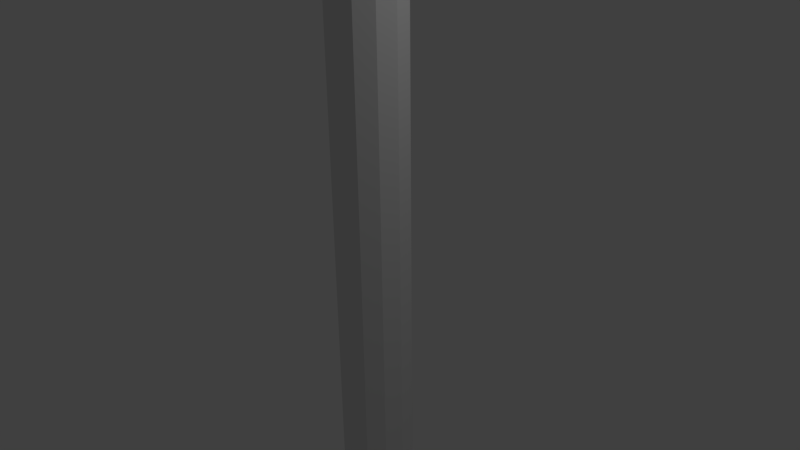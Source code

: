 # Source: pipe1-low.blend  (saved by Blender 2.66.1; exported with 4.5.12 LTS)
import bpy
from mathutils import Matrix  # noqa: F401  (used for matrix-valued properties, if any)

bpy.ops.wm.read_factory_settings(use_empty=True)
scene = bpy.context.scene
scene.name = 'Scene'

# ---- collections
col_collection_1 = bpy.data.collections.new('Collection 1'); scene.collection.children.link(col_collection_1)

# ---- world
world_world = bpy.data.worlds.new('World'); scene.world = world_world
world_world.color = (0.05088, 0.05088, 0.05088)
world_world.use_sun_shadow = False
world_world.sun_shadow_jitter_overblur = 0.0
world_world.cycles.sampling_method = 'MANUAL'
world_world.cycles.sample_map_resolution = 256

# ---- cameras
cam_camera = bpy.data.cameras.new('Camera')
cam_camera.clip_end = 100.0
cam_camera.lens = 35.0
cam_camera.sensor_width = 32.0
cam_camera.sensor_height = 18.0
cam_camera.ortho_scale = 7.314
cam_camera.dof.focus_distance = 0.0
cam_camera.dof.aperture_fstop = 128.0

# ---- lights
light_lamp = bpy.data.lights.new('Lamp', 'POINT')
light_lamp.transmission_factor = 0.0
light_lamp.cutoff_distance = 30.0
light_lamp.energy = 100.0
light_lamp.shadow_buffer_clip_start = 1.001
light_lamp.shadow_soft_size = 0.1
light_lamp.shadow_maximum_resolution = 0.006
light_lamp.use_absolute_resolution = True
light_lamp.cycles.use_multiple_importance_sampling = False

# ---- meshes
me_cylinder = bpy.data.meshes.new('Cylinder')
me_cylinder.from_pydata([(0.0, 0.5004, -5.0), (0.0, 0.5004, 5.0), (0.2502, 0.4334, -5.0), (0.2502, 0.4334, 5.0), (0.4334, 0.2502, -5.0), (0.4334, 0.2502, 5.0), (0.5004, -2.187e-08, -5.0), (0.5004, -2.187e-08, 5.0), (0.4334, -0.2502, -5.0), (0.4334, -0.2502, 5.0), (0.2502, -0.4334, -5.0), (0.2502, -0.4334, 5.0), (7.556e-08, -0.5004, -5.0), (7.556e-08, -0.5004, 5.0), (-0.2502, -0.4334, -5.0), (-0.2502, -0.4334, 5.0), (-0.4334, -0.2502, -5.0), (-0.4334, -0.2502, 5.0), (-0.5004, -2.326e-07, -5.0), (-0.5004, -2.326e-07, 5.0), (-0.4334, 0.2502, -5.0), (-0.4334, 0.2502, 5.0), (-0.2502, 0.4334, -5.0), (-0.2502, 0.4334, 5.0)], [], [(0, 1, 3, 2), (2, 3, 5, 4), (4, 5, 7, 6), (6, 7, 9, 8), (8, 9, 11, 10), (10, 11, 13, 12), (12, 13, 15, 14), (14, 15, 17, 16), (16, 17, 19, 18), (18, 19, 21, 20), (3, 1, 23, 21, 19, 17, 15, 13, 11, 9, 7, 5), (22, 23, 1, 0), (20, 21, 23, 22), (0, 2, 4, 6, 8, 10, 12, 14, 16, 18, 20, 22)])
me_cylinder.use_remesh_preserve_volume = False
me_cylinder.use_remesh_preserve_attributes = False
me_cylinder.use_mirror_vertex_groups = False
me_cylinder.update()

# ---- objects
ob_cylinder = bpy.data.objects.new('Cylinder', me_cylinder)
ob_lamp = bpy.data.objects.new('Lamp', light_lamp)
ob_camera = bpy.data.objects.new('Camera', cam_camera)

# ---- transforms, parenting, visibility, modifiers, constraints
ob_cylinder.location = (0.0, 0.0, 0.0)
ob_cylinder.lineart.crease_threshold = 0.0
ob_lamp.location = (4.076, 1.005, 5.904)
ob_lamp.rotation_euler = (0.6503, 0.05522, 1.866)
ob_lamp.lock_rotations_4d = False
ob_lamp.empty_display_type = 'ARROWS'
ob_lamp.color = (0.0, 0.0, 0.0, 0.0)
ob_lamp.lineart.crease_threshold = 0.0
ob_camera.location = (7.481, -6.508, 5.344)
ob_camera.rotation_euler = (1.109, 0.01082, 0.8149)
ob_camera.lock_rotations_4d = False
ob_camera.empty_display_type = 'ARROWS'
ob_camera.color = (0.0, 0.0, 0.0, 0.0)
ob_camera.display_type = 'WIRE'
ob_camera.lineart.crease_threshold = 0.0

# ---- collection membership
col_collection_1.objects.link(ob_cylinder)
col_collection_1.objects.link(ob_lamp)
col_collection_1.objects.link(ob_camera)

# ---- scene / render settings (as saved in the file)
scene.camera = ob_camera
scene.frame_start = 1; scene.frame_end = 250; scene.frame_set(1)
scene.render.engine = 'BLENDER_EEVEE_NEXT'
scene.render.image_settings.color_mode = 'RGB'
scene.render.image_settings.compression = 90
scene.render.resolution_percentage = 50
scene.render.dither_intensity = 0.0
scene.render.bake_margin = 2
scene.cycles.use_denoising = False
scene.cycles.samples = 10
scene.cycles.sampling_pattern = 'TABULATED_SOBOL'
scene.cycles.light_sampling_threshold = 0.0
scene.cycles.use_adaptive_sampling = False
scene.cycles.use_light_tree = False
scene.cycles.blur_glossy = 0.0
scene.cycles.volume_bounces = 1
scene.cycles.pixel_filter_type = 'GAUSSIAN'
scene.cycles.sample_clamp_indirect = 0.0
scene.view_settings.view_transform = 'Standard'
bpy.context.view_layer.update()
